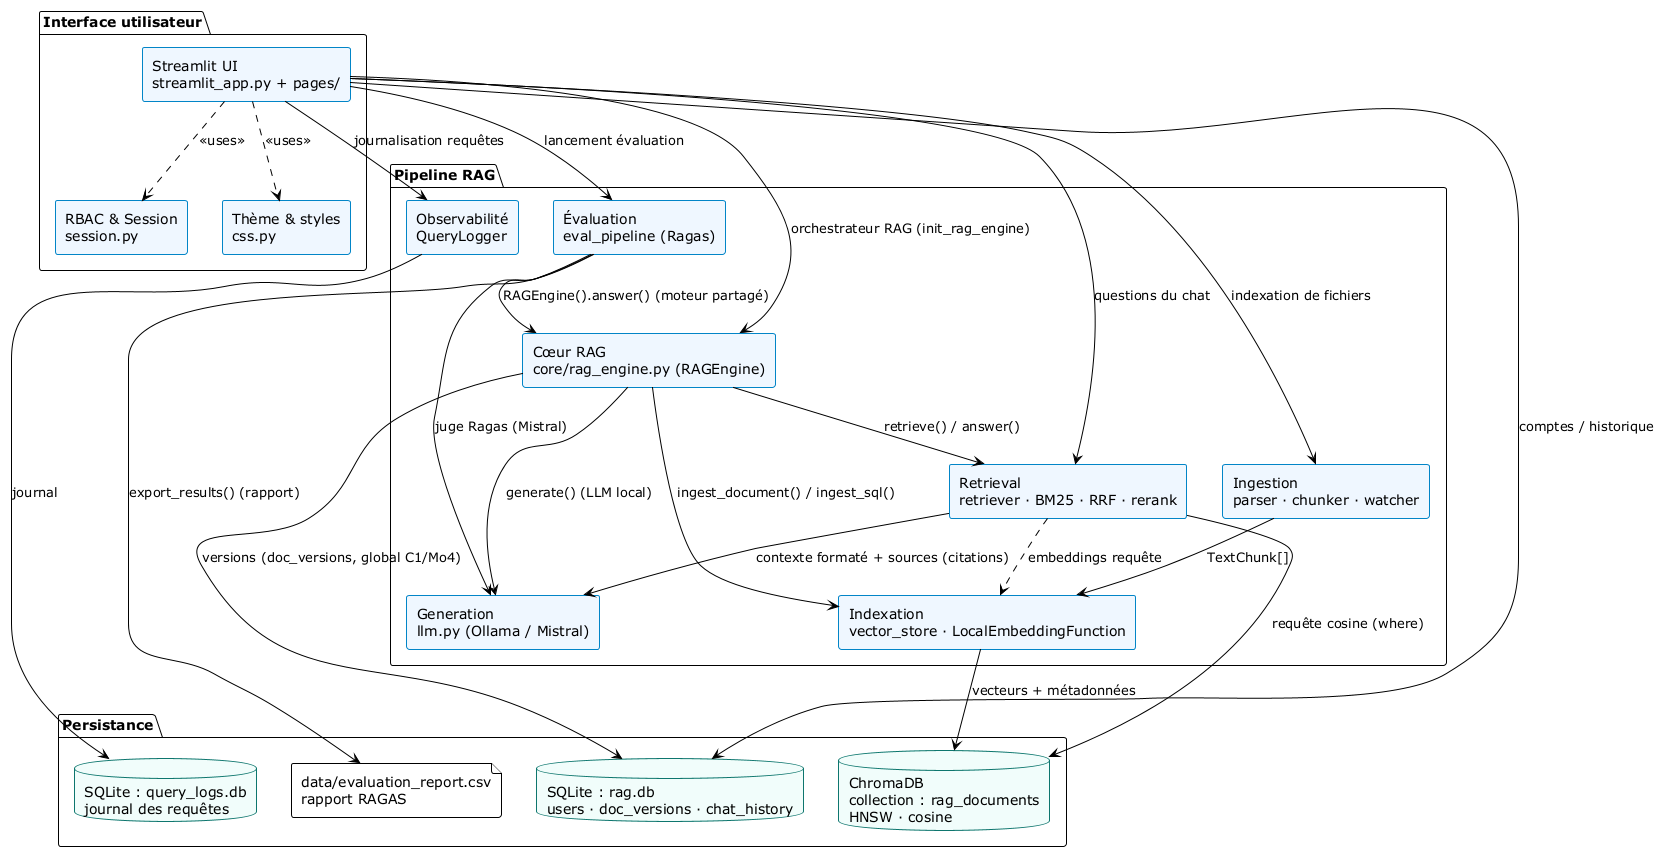

The diagram above was rendered by PlantUML. Its source (embedded in the PNG):
@startuml component
' Diagramme de composants — Architecture logicielle
!theme plain
skinparam componentStyle rectangle
skinparam component {
  BorderColor #0284C7
  BackgroundColor #EFF6FF
}
skinparam database {
  BorderColor #0F766E
  BackgroundColor #F0FDFA
}

package "Interface utilisateur" {
  [Streamlit UI\nstreamlit_app.py + pages/] as UI
  [RBAC & Session\nsession.py] as RBAC
  [Thème & styles\ncss.py] as CSS
}

package "Pipeline RAG" {
  [Ingestion\nparser · chunker · watcher] as ING
  [Indexation\nvector_store · LocalEmbeddingFunction] as IDX
  [Retrieval\nretriever · BM25 · RRF · rerank] as RET
  [Generation\nllm.py (Ollama / Mistral)] as GEN
  [Cœur RAG\ncore/rag_engine.py (RAGEngine)] as CORE
  [Évaluation\neval_pipeline (Ragas)] as EVAL
  [Observabilité\nQueryLogger] as OBS
}

package "Persistance" {
  database "ChromaDB\ncollection : rag_documents\nHNSW · cosine" as CHROMA
  database "SQLite : rag.db\nusers · doc_versions · chat_history" as SQL
  database "SQLite : query_logs.db\njournal des requêtes" as LOG
  file "data/evaluation_report.csv\nrapport RAGAS" as CSV
}

UI ..> RBAC : <<uses>>
UI ..> CSS : <<uses>>
UI --> ING : indexation de fichiers
UI --> RET : questions du chat
UI --> EVAL : lancement évaluation
UI --> OBS : journalisation requêtes
UI --> CORE : orchestrateur RAG (init_rag_engine)
ING --> IDX : TextChunk[]
IDX --> CHROMA : vecteurs + métadonnées
RET --> CHROMA : requête cosine (where)
RET ..> IDX : embeddings requête
RET --> GEN : contexte formaté + sources (citations)
CORE --> RET : retrieve() / answer()
CORE --> IDX : ingest_document() / ingest_sql()
CORE --> GEN : generate() (LLM local)
EVAL --> CORE : RAGEngine().answer() (moteur partagé)
EVAL --> GEN : juge Ragas (Mistral)
EVAL --> CSV : export_results() (rapport)
UI --> SQL : comptes / historique
CORE --> SQL : versions (doc_versions, global C1/Mo4)
OBS --> LOG : journal
@enduml